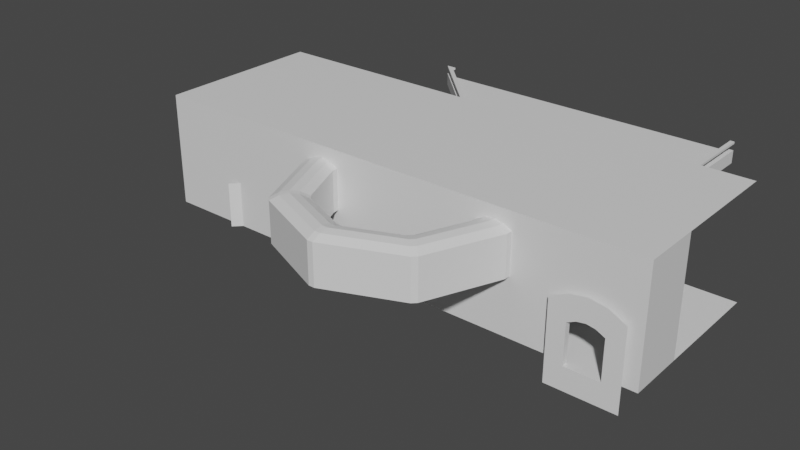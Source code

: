 # Source: CastleInside.blend  (saved by Blender 3.3.6; exported with 4.5.12 LTS)
import bpy
from mathutils import Matrix  # noqa: F401  (used for matrix-valued properties, if any)

bpy.ops.wm.read_factory_settings(use_empty=True)
scene = bpy.context.scene
scene.name = 'Scene'

# ---- collections
col_throneroom = bpy.data.collections.new('ThroneRoom'); scene.collection.children.link(col_throneroom)

# ---- materials (node trees are filled in below, after node groups)
mat_material = bpy.data.materials.new('Material')
mat_material.alpha_threshold = 0.0
mat_material.use_transparent_shadow = False
mat_material.roughness = 0.5
mat_material.line_color = (0.0, 0.0, 0.0, 1.0)
mat_wall = bpy.data.materials.new('Wall')
mat_wall.use_transparent_shadow = False

# ---- material node trees
mat_material.use_nodes = True; mat_material.node_tree.nodes.clear()
_N = mat_material.node_tree.nodes; _L = mat_material.node_tree.links
n0 = _N.new('ShaderNodeOutputMaterial'); n0.name = 'Material Output'; n0.location = (300, 300)
n1 = _N.new('ShaderNodeBsdfPrincipled'); n1.name = 'Principled BSDF'; n1.location = (10, 300)
n1.distribution = 'GGX'
n1.subsurface_method = 'RANDOM_WALK_SKIN'
n1.inputs[3].default_value = 1.45
n1.inputs[27].default_value = (0.0, 0.0, 0.0, 1.0)
n1.inputs[28].default_value = 1.0
_L.new(n1.outputs[0], n0.inputs[0])
n0.is_active_output = True
mat_wall.use_nodes = True; mat_wall.node_tree.nodes.clear()
_N = mat_wall.node_tree.nodes; _L = mat_wall.node_tree.links
n0 = _N.new('ShaderNodeBsdfPrincipled'); n0.name = 'Principled BSDF'; n0.location = (10, 300)
n0.distribution = 'GGX'
n0.subsurface_method = 'RANDOM_WALK_SKIN'
n0.inputs[3].default_value = 1.45
n0.inputs[27].default_value = (0.0, 0.0, 0.0, 1.0)
n0.inputs[28].default_value = 1.0
n1 = _N.new('ShaderNodeOutputMaterial'); n1.name = 'Material Output'; n1.location = (300, 300)
_L.new(n0.outputs[0], n1.inputs[0])
n1.is_active_output = True

# ---- world
world_world = bpy.data.worlds.new('World'); scene.world = world_world
world_world.use_nodes = True; world_world.node_tree.nodes.clear()
_N = world_world.node_tree.nodes; _L = world_world.node_tree.links
n0 = _N.new('ShaderNodeOutputWorld'); n0.name = 'World Output'; n0.location = (300, 300)
n1 = _N.new('ShaderNodeBackground'); n1.name = 'Background'; n1.location = (10, 300)
n1.inputs[0].default_value = (0.05088, 0.05088, 0.05088, 1.0)
_L.new(n1.outputs[0], n0.inputs[0])
n0.is_active_output = True
world_world.color = (0.05088, 0.05088, 0.05088)
world_world.use_sun_shadow = False
world_world.sun_shadow_jitter_overblur = 0.0

# ---- meshes
me_plane = bpy.data.meshes.new('Plane')
me_plane.from_pydata([(-22.5, -15.0, 0.0), (22.5, -15.0, 0.0), (-22.5, -15.0, 10.0), (22.5, -15.0, 10.0), (-22.5, 0.0, 0.0), (22.5, 0.0, 0.0), (-22.5, 0.0, 10.0), (22.5, 0.0, 10.0), (20.0, -15.0, 0.0), (17.0, -15.0, 0.0), (17.0, -15.0, 3.5), (17.75, -15.0, 3.875), (19.25, -15.0, 3.875), (20.0, -15.0, 3.5), (18.5, -15.0, 4.0), (-7.0, -15.0, 5.0), (-4.0, -15.0, 5.0), (9.0, -15.0, 5.0), (-4.0, -15.0, 6.75), (11.67, -15.0, 5.0), (-7.0, -15.0, 8.5), (-6.25, -15.0, 8.875), (-5.5, -15.0, 9.0), (9.0, -15.0, 6.75), (-4.75, -15.0, 8.875), (-4.0, -15.0, 8.5), (10.5, -15.0, 9.0), (9.75, -15.0, 8.875), (12.0, -15.0, 8.5), (12.0, -15.0, 5.0), (11.25, -15.0, 8.875), (9.0, -15.0, 8.5), (20.0, -15.5, 0.0), (17.0, -15.5, 0.0), (17.0, -15.5, 3.5), (17.75, -15.5, 3.875), (19.25, -15.5, 3.875), (20.0, -15.5, 3.5), (18.5, -15.5, 4.0), (21.5, -15.5, -2.0), (15.5, -15.5, -2.0), (15.5, -15.5, 5.0), (17.0, -15.5, 5.75), (20.0, -15.5, 5.75), (21.5, -15.5, 5.0), (18.5, -15.5, 6.0), (22.5, -10.0, 0.0), (22.5, -10.0, 10.0)], [], [(11, 10, 9, 0, 2, 3, 1, 8, 13, 12, 14, 29, 28, 30, 26, 27, 31, 25, 24, 22, 21, 20, 15, 16, 18, 23, 17, 19), (29, 14, 11, 19), (18, 25, 31, 23), (0, 4, 6, 2), (3, 2, 6, 7, 47), (8, 1, 46, 5, 4, 0, 9), (14, 12, 36, 38), (10, 11, 35, 34), (11, 14, 38, 35), (8, 9, 33, 32), (12, 13, 37, 36), (13, 8, 32, 37), (9, 10, 34, 33), (32, 33, 40, 39), (38, 36, 43, 45), (34, 35, 42, 41), (35, 38, 45, 42), (36, 37, 44, 43), (37, 32, 39, 44), (33, 34, 41, 40), (1, 3, 47, 46)])
_uv = me_plane.uv_layers.new(name='UVMap')
_uv.uv.foreach_set('vector', [0.8944, 0.0, 0.8778, 0.0, 0.8778, 0.0, 0.0, 0.0, 0.0, 0.0, 1.0, 0.0, 1.0, 0.0, 0.9444, 0.0, 0.9444, 0.0, 0.9278, 0.0, 0.9111, 0.0, 0.7667, 0.0, 0.7667, 0.0, 0.75, 0.0, 0.7333, 0.0, 0.7167, 0.0, 0.7, 0.0, 0.42, 0.0, 0.4033, 0.0, 0.3867, 0.0, 0.37, 0.0, 0.3533, 0.0, 0.3533, 0.0, 0.42, 0.0, 0.42, 0.0, 0.7, 0.0, 0.7, 0.0, 0.7593, 0.0, 0.7667, 0.0, 0.9111, 0.0, 0.8944, 0.0, 0.7593, 0.0, 0.42, 0.0, 0.42, 0.0, 0.7, 0.0, 0.7, 0.0, 0.0, 0.0, 0.0, 0.5, 0.0, 0.5, 0.0, 0.0, 1.0, 0.0, 0.0, 0.0, 0.0, 0.5, 1.0, 0.5, 1.0, 0.25, 0.9444, 0.0, 1.0, 0.0, 1.0, 0.25, 1.0, 0.5, 0.0, 0.5, 0.0, 0.0, 0.8778, 0.0, 0.9111, 0.0, 0.9278, 0.0, 0.9278, 0.0, 0.9111, 0.0, 0.8778, 0.0, 0.8944, 0.0, 0.8944, 0.0, 0.8778, 0.0, 0.8944, 0.0, 0.9111, 0.0, 0.9111, 0.0, 0.8944, 0.0, 0.9444, 0.0, 0.8778, 0.0, 0.8778, 0.0, 0.9444, 0.0, 0.9278, 0.0, 0.9444, 0.0, 0.9444, 0.0, 0.9278, 0.0, 0.9444, 0.0, 0.9444, 0.0, 0.9444, 0.0, 0.9444, 0.0, 0.8778, 0.0, 0.8778, 0.0, 0.8778, 0.0, 0.8778, 0.0, 0.9444, 0.0, 0.8778, 0.0, 0.8778, 0.0, 0.9444, 0.0, 0.9111, 0.0, 0.9278, 0.0, 0.9278, 0.0, 0.9111, 0.0, 0.8778, 0.0, 0.8944, 0.0, 0.8944, 0.0, 0.8778, 0.0, 0.8944, 0.0, 0.9111, 0.0, 0.9111, 0.0, 0.8944, 0.0, 0.9278, 0.0, 0.9444, 0.0, 0.9444, 0.0, 0.9278, 0.0, 0.9444, 0.0, 0.9444, 0.0, 0.9444, 0.0, 0.9444, 0.0, 0.8778, 0.0, 0.8778, 0.0, 0.8778, 0.0, 0.8778, 0.0, 1.0, 0.0, 1.0, 0.0, 1.0, 0.25, 1.0, 0.25])
me_plane.materials.append(mat_material)
me_plane.materials.append(None)
me_plane.update()
me_cube_001 = bpy.data.meshes.new('Cube.001')
me_cube_001.from_pydata([(-16.5, -15.0, -1.0), (-16.5, -15.0, 0.0), (-9.5, -8.0, -1.0), (-9.334, -8.4, 0.0), (14.5, -15.0, -1.0), (14.5, -15.0, 0.0), (14.5, -8.0, -1.0), (14.1, -8.4, 0.0), (-9.5, -8.0, 0.0), (-15.53, -14.6, 0.0), (14.5, -8.0, 0.0), (14.1, -14.6, 0.0), (14.1, -15.0, 0.0), (-15.53, -15.0, 0.0), (-16.5, -15.0, 0.2), (-9.5, -8.0, 0.2), (14.5, -8.0, 0.2), (14.5, -15.0, 0.2), (-15.53, -14.6, 0.2), (-9.334, -8.4, 0.2), (14.1, -8.4, 0.2), (14.1, -14.6, 0.2), (-15.53, -15.0, 0.2), (14.1, -15.0, 0.2), (-16.5, -15.0, 0.8), (-9.5, -8.0, 0.8), (14.5, -8.0, 0.8), (14.5, -15.0, 0.8), (-15.53, -14.6, 0.8), (-9.334, -8.4, 0.8), (14.1, -8.4, 0.8), (14.1, -14.6, 0.8), (-15.53, -15.0, 0.8), (14.1, -15.0, 0.8), (-16.5, -15.0, 1.0), (-9.5, -8.0, 1.0), (14.5, -8.0, 1.0), (14.5, -15.0, 1.0), (-15.53, -14.6, 1.0), (-9.334, -8.4, 1.0), (14.1, -8.4, 1.0), (14.1, -14.6, 1.0), (-15.53, -15.0, 1.0), (14.1, -15.0, 1.0)], [], [(2, 8, 10, 6), (2, 0, 1, 8), (2, 6, 4, 0), (7, 3, 9, 11), (10, 5, 4, 6), (3, 7, 20, 19), (13, 9, 18, 22), (9, 3, 19, 18), (18, 19, 15, 14), (12, 11, 9, 13), (8, 1, 14, 15), (31, 27, 33), (16, 15, 19, 20), (5, 10, 16, 17), (7, 11, 21, 20), (11, 12, 23, 21), (10, 8, 15, 16), (30, 31, 41, 40), (26, 25, 35, 36), (23, 17, 21), (29, 30, 40, 39), (25, 24, 34, 35), (27, 31, 30, 26), (26, 30, 29, 25), (28, 32, 24), (25, 29, 28, 24), (22, 18, 14), (38, 39, 35, 34), (39, 40, 36, 35), (40, 41, 37, 36), (41, 43, 37), (42, 38, 34), (31, 33, 43, 41), (27, 26, 36, 37), (17, 16, 20, 21), (32, 28, 38, 42), (28, 29, 39, 38)])
me_cube_001.polygons.foreach_set('material_index', [0, 0, 0, 0, 0, 1, 1, 1, 1, 0, 1, 1, 1, 1, 1, 1, 1, 1, 1, 1, 1, 1, 1, 1, 1, 1, 1, 1, 1, 1, 1, 1, 0, 1, 1, 1, 1])
_uv = me_cube_001.uv_layers.new(name='UVMap')
_uv.uv.foreach_set('vector', [0.375, 0.25, 0.625, 0.25, 0.625, 0.5, 0.375, 0.5, 0.375, 0.25, 0.125, 0.75, 0.875, 0.75, 0.625, 0.25, 0.125, 0.5, 0.375, 0.5, 0.375, 0.75, 0.125, 0.75, 0.6289, 0.5143, 0.8699, 0.5143, 0.8704, 0.7357, 0.6285, 0.7357, 0.625, 0.5, 0.625, 0.75, 0.375, 0.75, 0.375, 0.5, 0.8699, 0.5143, 0.6289, 0.5143, 0.6289, 0.5143, 0.8699, 0.5143, 0.8672, 0.75, 0.8704, 0.7357, 0.8704, 0.7357, 0.8672, 0.75, 0.8704, 0.7357, 0.8699, 0.5143, 0.8699, 0.5143, 0.8704, 0.7357, 0.8704, 0.7357, 0.8699, 0.5143, 0.625, 0.25, 0.875, 0.75, 0.6282, 0.75, 0.6285, 0.7357, 0.8704, 0.7357, 0.8672, 0.75, 0.625, 0.25, 0.875, 0.75, 0.875, 0.75, 0.625, 0.25, 0.6285, 0.7357, 0.625, 0.75, 0.6282, 0.75, 0.625, 0.5, 0.625, 0.25, 0.8699, 0.5143, 0.6289, 0.5143, 0.625, 0.75, 0.625, 0.5, 0.625, 0.5, 0.625, 0.75, 0.6289, 0.5143, 0.6285, 0.7357, 0.6285, 0.7357, 0.6289, 0.5143, 0.6285, 0.7357, 0.6282, 0.75, 0.6282, 0.75, 0.6285, 0.7357, 0.625, 0.5, 0.625, 0.25, 0.625, 0.25, 0.625, 0.5, 0.6289, 0.5143, 0.6285, 0.7357, 0.6285, 0.7357, 0.6289, 0.5143, 0.625, 0.5, 0.625, 0.25, 0.625, 0.25, 0.625, 0.5, 0.6282, 0.75, 0.625, 0.75, 0.6285, 0.7357, 0.8699, 0.5143, 0.6289, 0.5143, 0.6289, 0.5143, 0.8699, 0.5143, 0.625, 0.25, 0.875, 0.75, 0.875, 0.75, 0.625, 0.25, 0.625, 0.75, 0.6285, 0.7357, 0.6289, 0.5143, 0.625, 0.5, 0.625, 0.5, 0.6289, 0.5143, 0.8699, 0.5143, 0.625, 0.25, 0.8704, 0.7357, 0.8672, 0.75, 0.875, 0.75, 0.625, 0.25, 0.8699, 0.5143, 0.8704, 0.7357, 0.875, 0.75, 0.8672, 0.75, 0.8704, 0.7357, 0.875, 0.75, 0.8704, 0.7357, 0.8699, 0.5143, 0.875, 0.5, 0.875, 0.75, 0.8699, 0.5143, 0.6289, 0.5143, 0.625, 0.5, 0.875, 0.5, 0.6289, 0.5143, 0.6285, 0.7357, 0.625, 0.75, 0.625, 0.5, 0.6285, 0.7357, 0.6282, 0.75, 0.625, 0.75, 0.8672, 0.75, 0.8704, 0.7357, 0.875, 0.75, 0.6285, 0.7357, 0.6282, 0.75, 0.6282, 0.75, 0.6285, 0.7357, 0.625, 0.75, 0.625, 0.5, 0.625, 0.5, 0.625, 0.75, 0.625, 0.75, 0.625, 0.5, 0.6289, 0.5143, 0.6285, 0.7357, 0.8672, 0.75, 0.8704, 0.7357, 0.8704, 0.7357, 0.8672, 0.75, 0.8704, 0.7357, 0.8699, 0.5143, 0.8699, 0.5143, 0.8704, 0.7357])
me_cube_001.materials.append(mat_material)
me_cube_001.materials.append(mat_wall)
me_cube_001.update()
me_cube = bpy.data.meshes.new('Cube')
me_cube.from_pydata([(1.739, 0.5, 3.314), (2.5, -0.5, 4.0), (1.739, -0.5, 3.314), (2.5, 0.5, 4.0), (4.0, -0.5, 4.0), (4.0, 0.5, 0.0), (4.0, 0.5, 4.0), (3.0, 0.5, 0.0), (0.9483, -0.5, 3.622), (1.5, -0.5, 4.0), (3.0, 0.5, 4.0), (0.9483, 0.5, 3.622), (3.0, -0.5, -1.907e-06), (3.0, -0.5, 4.0), (1.5, 0.5, 4.0), (3.0, 0.5, 1.317), (3.0, -0.5, 1.317), (4.0, 0.5, 3.0), (4.0, -0.5, 3.0), (2.275, -0.5, 2.897), (4.0, -0.5, 1.5), (4.0, 0.5, 1.5), (2.275, 0.5, 2.897), (0.0, 0.5, 4.0), (0.0, -0.5, 4.0), (0.0, 0.5, 3.741), (0.0, -0.5, 3.741), (2.739, 0.5, 2.233), (2.739, -0.5, 2.233), (4.0, -0.5, 2.5), (4.0, 0.5, 2.5), (4.0, -0.5, 1.317)], [], [(19, 13, 1, 2), (22, 10, 6, 17), (19, 2, 0, 22), (27, 28, 19, 22), (11, 14, 3, 0), (25, 23, 14, 11), (2, 1, 9, 8), (18, 4, 13, 19), (2, 8, 11, 0), (0, 3, 10, 22), (29, 18, 19, 28), (7, 12, 16, 15), (27, 22, 17, 30), (7, 15, 21, 5), (8, 9, 24, 26), (8, 26, 25, 11), (15, 27, 30, 21), (20, 29, 28, 16), (15, 16, 28, 27), (16, 31, 20)])
_uv = me_cube.uv_layers.new(name='UVMap')
_uv.uv.foreach_set('vector', [0.57, 0.8333, 0.625, 0.8333, 0.625, 0.8371, 0.57, 0.8371, 0.57, 0.4167, 0.625, 0.4167, 0.625, 0.5, 0.57, 0.5, 0.57, 0.8333, 0.57, 0.8371, 0.57, 0.4129, 0.57, 0.4167, 0.5547, 0.4167, 0.5547, 0.8333, 0.57, 0.8333, 0.57, 0.4167, 0.57, 0.4091, 0.625, 0.4091, 0.625, 0.4129, 0.57, 0.4129, 0.57, 0.375, 0.625, 0.375, 0.625, 0.4091, 0.57, 0.4091, 0.57, 0.8371, 0.625, 0.8371, 0.625, 0.8409, 0.57, 0.8409, 0.57, 0.75, 0.625, 0.75, 0.625, 0.8333, 0.57, 0.8333, 0.57, 0.8371, 0.57, 0.8409, 0.57, 0.4091, 0.57, 0.4129, 0.57, 0.4129, 0.625, 0.4129, 0.625, 0.4167, 0.57, 0.4167, 0.5547, 0.75, 0.57, 0.75, 0.57, 0.8333, 0.5547, 0.8333, 0.375, 0.4167, 0.375, 0.8333, 0.5394, 0.8333, 0.5394, 0.4167, 0.5547, 0.4167, 0.57, 0.4167, 0.57, 0.5, 0.5547, 0.5, 0.375, 0.4167, 0.5394, 0.4167, 0.5394, 0.5, 0.375, 0.5, 0.57, 0.8409, 0.625, 0.8409, 0.625, 0.875, 0.57, 0.875, 0.57, 0.8409, 0.57, 0.875, 0.57, 0.375, 0.57, 0.4091, 0.5394, 0.4167, 0.5547, 0.4167, 0.5547, 0.5, 0.5394, 0.5, 0.5394, 0.75, 0.5547, 0.75, 0.5547, 0.8333, 0.5394, 0.8333, 0.5394, 0.4167, 0.5394, 0.8333, 0.5547, 0.8333, 0.5547, 0.4167, 0.5394, 0.8333, 0.5194, 0.75, 0.5394, 0.75])
me_cube.materials.append(mat_material)
me_cube.use_mirror_x = True
me_cube.update()
me_cube_002 = bpy.data.meshes.new('Cube.002')
me_cube_002.from_pydata([(1.739, 0.5, 3.314), (2.5, -0.5, 4.0), (1.739, -0.5, 3.314), (2.5, 0.5, 4.0), (4.0, -0.5, -1.907e-06), (4.0, -0.5, 4.0), (4.0, 0.5, 4.0), (3.0, 0.5, 0.0), (0.9483, -0.5, 3.622), (1.5, -0.5, 4.0), (3.0, 0.5, 4.0), (0.9483, 0.5, 3.622), (3.0, -0.5, -1.907e-06), (3.0, -0.5, 4.0), (1.5, 0.5, 4.0), (3.0, 0.5, 1.317), (3.0, -0.5, 1.317), (4.0, 0.5, 3.0), (4.0, -0.5, 3.0), (2.275, -0.5, 2.897), (4.0, -0.5, 1.5), (4.0, 0.5, 1.5), (2.275, 0.5, 2.897), (0.0, 0.5, 4.0), (0.0, -0.5, 4.0), (0.0, 0.5, 3.741), (0.0, -0.5, 3.741), (2.739, 0.5, 2.233), (2.739, -0.5, 2.233), (4.0, -0.5, 2.5), (4.0, 0.5, 2.5), (4.0, 0.5, 1.317), (-3.0, 0.5, 4.0), (-3.0, -0.5, 4.0), (-3.0, 0.5, 3.741), (-3.0, -0.5, 3.741)], [], [(19, 13, 1, 2), (22, 10, 6, 17), (19, 2, 0, 22), (27, 28, 19, 22), (11, 14, 3, 0), (25, 23, 14, 11), (2, 1, 9, 8), (18, 5, 13, 19), (2, 8, 11, 0), (0, 3, 10, 22), (29, 18, 19, 28), (7, 12, 16, 15), (27, 22, 17, 30), (4, 20, 16, 12), (25, 26, 35, 34), (8, 9, 24, 26), (8, 26, 25, 11), (15, 27, 30, 21), (20, 29, 28, 16), (15, 16, 28, 27), (31, 15, 21), (23, 25, 34, 32), (26, 24, 33, 35)])
_uv = me_cube_002.uv_layers.new(name='UVMap')
_uv.uv.foreach_set('vector', [0.57, 0.8333, 0.625, 0.8333, 0.625, 0.8371, 0.57, 0.8371, 0.57, 0.4167, 0.625, 0.4167, 0.625, 0.5, 0.57, 0.5, 0.57, 0.8333, 0.57, 0.8371, 0.57, 0.4129, 0.57, 0.4167, 0.5547, 0.4167, 0.5547, 0.8333, 0.57, 0.8333, 0.57, 0.4167, 0.57, 0.4091, 0.625, 0.4091, 0.625, 0.4129, 0.57, 0.4129, 0.57, 0.375, 0.625, 0.375, 0.625, 0.4091, 0.57, 0.4091, 0.57, 0.8371, 0.625, 0.8371, 0.625, 0.8409, 0.57, 0.8409, 0.57, 0.75, 0.625, 0.75, 0.625, 0.8333, 0.57, 0.8333, 0.57, 0.8371, 0.57, 0.8409, 0.57, 0.4091, 0.57, 0.4129, 0.57, 0.4129, 0.625, 0.4129, 0.625, 0.4167, 0.57, 0.4167, 0.5547, 0.75, 0.57, 0.75, 0.57, 0.8333, 0.5547, 0.8333, 0.375, 0.4167, 0.375, 0.8333, 0.5394, 0.8333, 0.5394, 0.4167, 0.5547, 0.4167, 0.57, 0.4167, 0.57, 0.5, 0.5547, 0.5, 0.375, 0.75, 0.5394, 0.75, 0.5394, 0.8333, 0.375, 0.8333, 0.57, 0.375, 0.57, 0.875, 0.57, 0.875, 0.57, 0.375, 0.57, 0.8409, 0.625, 0.8409, 0.625, 0.875, 0.57, 0.875, 0.57, 0.8409, 0.57, 0.875, 0.57, 0.375, 0.57, 0.4091, 0.5394, 0.4167, 0.5547, 0.4167, 0.5547, 0.5, 0.5394, 0.5, 0.5394, 0.75, 0.5547, 0.75, 0.5547, 0.8333, 0.5394, 0.8333, 0.5394, 0.4167, 0.5394, 0.8333, 0.5547, 0.8333, 0.5547, 0.4167, 0.5194, 0.5, 0.5394, 0.4167, 0.5394, 0.5, 0.625, 0.375, 0.57, 0.375, 0.57, 0.375, 0.625, 0.375, 0.57, 0.875, 0.625, 0.875, 0.625, 0.875, 0.57, 0.875])
me_cube_002.materials.append(mat_material)
me_cube_002.use_mirror_x = True
me_cube_002.update()
me_cube_003 = bpy.data.meshes.new('Cube.003')
me_cube_003.from_pydata([(2.689, 0.3536, 3.314), (3.45, -0.6464, 4.0), (2.689, -0.6464, 3.314), (3.45, 0.3536, 4.0), (4.95, -0.6464, -1.907e-06), (4.95, -0.6464, 4.0), (4.95, 0.3536, 4.0), (3.95, 0.3536, 0.0), (1.898, -0.6464, 3.622), (2.45, -0.6464, 4.0), (3.95, 0.3536, 4.0), (1.898, 0.3536, 3.622), (3.95, -0.6464, -1.907e-06), (3.95, -0.6464, 4.0), (2.45, 0.3536, 4.0), (3.95, 0.3536, 1.317), (3.95, -0.6464, 1.317), (4.95, 0.3536, 3.0), (4.95, -0.6464, 3.0), (3.225, -0.6464, 2.897), (4.95, -0.6464, 1.5), (4.95, 0.3536, 1.5), (3.225, 0.3536, 2.897), (0.9497, 0.3536, 4.0), (0.9497, -0.6464, 4.0), (0.9497, 0.3536, 3.741), (0.9497, -0.6464, 3.741), (3.689, 0.3536, 2.233), (3.689, -0.6464, 2.233), (4.95, -0.6464, 2.5), (4.95, 0.3536, 2.5), (0.0, 0.3536, 4.0), (0.0, -0.6464, 4.0), (0.0, 0.3536, 3.788), (0.0, -0.6464, 3.788), (4.95, 0.3536, 0.0)], [], [(19, 13, 1, 2), (22, 10, 6, 17), (19, 2, 0, 22), (27, 28, 19, 22), (11, 14, 3, 0), (25, 23, 14, 11), (2, 1, 9, 8), (18, 5, 13, 19), (2, 8, 11, 0), (0, 3, 10, 22), (29, 18, 19, 28), (7, 12, 16, 15), (27, 22, 17, 30), (4, 20, 16, 12), (25, 26, 34, 33), (8, 9, 24, 26), (8, 26, 25, 11), (15, 27, 30, 21), (20, 29, 28, 16), (15, 16, 28, 27), (23, 25, 33, 31), (26, 24, 32, 34), (7, 15, 21, 35)])
_uv = me_cube_003.uv_layers.new(name='UVMap')
_uv.uv.foreach_set('vector', [0.57, 0.8333, 0.625, 0.8333, 0.625, 0.8371, 0.57, 0.8371, 0.57, 0.4167, 0.625, 0.4167, 0.625, 0.5, 0.57, 0.5, 0.57, 0.8333, 0.57, 0.8371, 0.57, 0.4129, 0.57, 0.4167, 0.5547, 0.4167, 0.5547, 0.8333, 0.57, 0.8333, 0.57, 0.4167, 0.57, 0.4091, 0.625, 0.4091, 0.625, 0.4129, 0.57, 0.4129, 0.57, 0.375, 0.625, 0.375, 0.625, 0.4091, 0.57, 0.4091, 0.57, 0.8371, 0.625, 0.8371, 0.625, 0.8409, 0.57, 0.8409, 0.57, 0.75, 0.625, 0.75, 0.625, 0.8333, 0.57, 0.8333, 0.57, 0.8371, 0.57, 0.8409, 0.57, 0.4091, 0.57, 0.4129, 0.57, 0.4129, 0.625, 0.4129, 0.625, 0.4167, 0.57, 0.4167, 0.5547, 0.75, 0.57, 0.75, 0.57, 0.8333, 0.5547, 0.8333, 0.375, 0.4167, 0.375, 0.8333, 0.5394, 0.8333, 0.5394, 0.4167, 0.5547, 0.4167, 0.57, 0.4167, 0.57, 0.5, 0.5547, 0.5, 0.375, 0.75, 0.5394, 0.75, 0.5394, 0.8333, 0.375, 0.8333, 0.57, 0.375, 0.57, 0.875, 0.57, 0.875, 0.57, 0.375, 0.57, 0.8409, 0.625, 0.8409, 0.625, 0.875, 0.57, 0.875, 0.57, 0.8409, 0.57, 0.875, 0.57, 0.375, 0.57, 0.4091, 0.5394, 0.4167, 0.5547, 0.4167, 0.5547, 0.5, 0.5394, 0.5, 0.5394, 0.75, 0.5547, 0.75, 0.5547, 0.8333, 0.5394, 0.8333, 0.5394, 0.4167, 0.5394, 0.8333, 0.5547, 0.8333, 0.5547, 0.4167, 0.625, 0.375, 0.57, 0.375, 0.57, 0.375, 0.625, 0.375, 0.57, 0.875, 0.625, 0.875, 0.625, 0.875, 0.57, 0.875, 0.375, 0.4167, 0.5394, 0.4167, 0.5394, 0.5, 0.0, 0.0])
me_cube_003.materials.append(mat_material)
me_cube_003.update()
me_plane_002 = bpy.data.meshes.new('Plane.002')
me_plane_002.from_pydata([(-9.5, 0.25, 0.0), (-6.5, 0.25, 0.0), (-9.5, 0.25, 3.5), (-8.75, 0.25, 3.875), (-8.0, 0.25, 4.0), (-7.25, 0.25, 3.875), (-6.5, 0.25, 3.5), (-9.5, -0.25, 0.0), (-6.5, -0.25, 0.0), (-9.5, -0.25, 3.5), (-8.75, -0.25, 3.875), (-8.0, -0.25, 4.0), (-7.25, -0.25, 3.875), (-6.5, -0.25, 3.5), (6.5, 0.25, 0.0), (8.0, 0.25, 4.0), (7.25, 0.25, 3.875), (9.5, 0.25, 3.5), (9.5, 0.25, 0.0), (8.75, 0.25, 3.875), (6.5, 0.25, 3.5), (6.5, -0.25, 0.0), (8.0, -0.25, 4.0), (7.25, -0.25, 3.875), (9.5, -0.25, 3.5), (9.5, -0.25, 0.0), (8.75, -0.25, 3.875), (6.5, -0.25, 3.5), (-0.25, -9.5, 0.0), (-0.25, -6.5, 0.0), (-0.25, -9.5, 3.5), (-0.25, -8.75, 3.875), (-0.25, -8.0, 4.0), (-0.25, -7.25, 3.875), (-0.25, -6.5, 3.5), (0.25, -9.5, 0.0), (0.25, -6.5, 0.0), (0.25, -9.5, 3.5), (0.25, -8.75, 3.875), (0.25, -8.0, 4.0), (0.25, -7.25, 3.875), (0.25, -6.5, 3.5), (6.541, -6.894, 0.0), (4.419, -4.773, 0.0), (6.541, -6.894, 3.5), (6.01, -6.364, 3.875), (5.48, -5.834, 4.0), (4.95, -5.303, 3.875), (4.419, -4.773, 3.5), (6.894, -6.541, 0.0), (4.773, -4.419, 0.0), (6.894, -6.541, 3.5), (6.364, -6.01, 3.875), (5.834, -5.48, 4.0), (5.303, -4.95, 3.875), (4.773, -4.419, 3.5), (-6.894, -6.541, 0.0), (-4.773, -4.419, 0.0), (-6.894, -6.541, 3.5), (-6.364, -6.01, 3.875), (-5.834, -5.48, 4.0), (-5.303, -4.95, 3.875), (-4.773, -4.419, 3.5), (-6.541, -6.894, 0.0), (-4.419, -4.773, 0.0), (-6.541, -6.894, 3.5), (-6.01, -6.364, 3.875), (-5.48, -5.834, 4.0), (-4.95, -5.303, 3.875), (-4.419, -4.773, 3.5)], [], [(1, 0, 7, 8), (3, 4, 11, 10), (0, 2, 9, 7), (62, 57, 64, 69), (27, 55, 50, 21), (5, 6, 13, 12), (4, 5, 12, 11), (2, 3, 10, 9), (6, 1, 8, 13), (48, 41, 36, 43), (15, 19, 26, 22), (17, 18, 25, 24), (20, 16, 23, 27), (16, 15, 22, 23), (14, 20, 27, 21), (69, 64, 29, 34), (19, 17, 24, 26), (29, 28, 35, 36), (31, 32, 39, 38), (28, 30, 37, 35), (48, 43, 50, 55), (29, 64, 63, 28), (33, 34, 41, 40), (32, 33, 40, 39), (30, 31, 38, 37), (43, 42, 49, 50), (45, 46, 53, 52), (42, 44, 51, 49), (21, 50, 49, 25), (36, 35, 42, 43), (47, 48, 55, 54), (46, 47, 54, 53), (44, 45, 52, 51), (57, 56, 63, 64), (59, 60, 67, 66), (56, 58, 65, 63), (34, 29, 36, 41), (8, 7, 56, 57), (61, 62, 69, 68), (60, 61, 68, 67), (58, 59, 66, 65), (13, 8, 57, 62), (18, 14, 21, 25), (27, 23, 54, 55), (48, 47, 40, 41), (69, 34, 33, 68), (13, 62, 61, 12), (12, 61, 60, 11), (11, 60, 59, 10), (10, 59, 58, 9), (9, 58, 56, 7), (33, 32, 67, 68), (32, 31, 66, 67), (31, 30, 65, 66), (63, 65, 30, 28), (23, 22, 53, 54), (22, 26, 52, 53), (26, 24, 51, 52), (24, 25, 49, 51), (40, 47, 46, 39), (39, 46, 45, 38), (38, 45, 44, 37), (37, 44, 42, 35)])
_uv = me_plane_002.uv_layers.new(name='UVMap')
_uv.uv.foreach_set('vector', [0.42, 0.0, 0.3533, 0.0, 0.3533, 0.0, 0.42, 0.0, 0.37, 0.0, 0.3867, 0.0, 0.3867, 0.0, 0.37, 0.0, 0.3533, 0.0, 0.3533, 0.0, 0.3533, 0.0, 0.3533, 0.0, 0.42, 0.0, 0.42, 0.0, 0.42, 0.0, 0.42, 0.0, 0.7, 0.0, 0.42, 0.0, 0.42, 0.0, 0.7, 0.0, 0.4033, 0.0, 0.42, 0.0, 0.42, 0.0, 0.4033, 0.0, 0.3867, 0.0, 0.4033, 0.0, 0.4033, 0.0, 0.3867, 0.0, 0.3533, 0.0, 0.37, 0.0, 0.37, 0.0, 0.3533, 0.0, 0.42, 0.0, 0.42, 0.0, 0.42, 0.0, 0.42, 0.0, 0.42, 0.0, 0.42, 0.0, 0.42, 0.0, 0.42, 0.0, 0.7333, 0.0, 0.75, 0.0, 0.75, 0.0, 0.7333, 0.0, 0.7667, 0.0, 0.7667, 0.0, 0.7667, 0.0, 0.7667, 0.0, 0.7, 0.0, 0.7167, 0.0, 0.7167, 0.0, 0.7, 0.0, 0.7167, 0.0, 0.7333, 0.0, 0.7333, 0.0, 0.7167, 0.0, 0.7, 0.0, 0.7, 0.0, 0.7, 0.0, 0.7, 0.0, 0.42, 0.0, 0.42, 0.0, 0.42, 0.0, 0.42, 0.0, 0.75, 0.0, 0.7667, 0.0, 0.7667, 0.0, 0.75, 0.0, 0.42, 0.0, 0.3533, 0.0, 0.3533, 0.0, 0.42, 0.0, 0.37, 0.0, 0.3867, 0.0, 0.3867, 0.0, 0.37, 0.0, 0.3533, 0.0, 0.3533, 0.0, 0.3533, 0.0, 0.3533, 0.0, 0.42, 0.0, 0.42, 0.0, 0.42, 0.0, 0.42, 0.0, 0.42, 0.0, 0.42, 0.0, 0.3533, 0.0, 0.3533, 0.0, 0.4033, 0.0, 0.42, 0.0, 0.42, 0.0, 0.4033, 0.0, 0.3867, 0.0, 0.4033, 0.0, 0.4033, 0.0, 0.3867, 0.0, 0.3533, 0.0, 0.37, 0.0, 0.37, 0.0, 0.3533, 0.0, 0.42, 0.0, 0.3533, 0.0, 0.3533, 0.0, 0.42, 0.0, 0.37, 0.0, 0.3867, 0.0, 0.3867, 0.0, 0.37, 0.0, 0.3533, 0.0, 0.3533, 0.0, 0.3533, 0.0, 0.3533, 0.0, 0.7, 0.0, 0.42, 0.0, 0.3533, 0.0, 0.7667, 0.0, 0.42, 0.0, 0.3533, 0.0, 0.3533, 0.0, 0.42, 0.0, 0.4033, 0.0, 0.42, 0.0, 0.42, 0.0, 0.4033, 0.0, 0.3867, 0.0, 0.4033, 0.0, 0.4033, 0.0, 0.3867, 0.0, 0.3533, 0.0, 0.37, 0.0, 0.37, 0.0, 0.3533, 0.0, 0.42, 0.0, 0.3533, 0.0, 0.3533, 0.0, 0.42, 0.0, 0.37, 0.0, 0.3867, 0.0, 0.3867, 0.0, 0.37, 0.0, 0.3533, 0.0, 0.3533, 0.0, 0.3533, 0.0, 0.3533, 0.0, 0.42, 0.0, 0.42, 0.0, 0.42, 0.0, 0.42, 0.0, 0.42, 0.0, 0.3533, 0.0, 0.3533, 0.0, 0.42, 0.0, 0.4033, 0.0, 0.42, 0.0, 0.42, 0.0, 0.4033, 0.0, 0.3867, 0.0, 0.4033, 0.0, 0.4033, 0.0, 0.3867, 0.0, 0.3533, 0.0, 0.37, 0.0, 0.37, 0.0, 0.3533, 0.0, 0.42, 0.0, 0.42, 0.0, 0.42, 0.0, 0.42, 0.0, 0.7667, 0.0, 0.7, 0.0, 0.7, 0.0, 0.7667, 0.0, 0.7, 0.0, 0.7167, 0.0, 0.4033, 0.0, 0.42, 0.0, 0.42, 0.0, 0.4033, 0.0, 0.4033, 0.0, 0.42, 0.0, 0.42, 0.0, 0.42, 0.0, 0.4033, 0.0, 0.4033, 0.0, 0.42, 0.0, 0.42, 0.0, 0.4033, 0.0, 0.4033, 0.0, 0.4033, 0.0, 0.4033, 0.0, 0.3867, 0.0, 0.3867, 0.0, 0.3867, 0.0, 0.3867, 0.0, 0.37, 0.0, 0.37, 0.0, 0.37, 0.0, 0.37, 0.0, 0.3533, 0.0, 0.3533, 0.0, 0.3533, 0.0, 0.3533, 0.0, 0.3533, 0.0, 0.3533, 0.0, 0.4033, 0.0, 0.3867, 0.0, 0.3867, 0.0, 0.4033, 0.0, 0.3867, 0.0, 0.37, 0.0, 0.37, 0.0, 0.3867, 0.0, 0.37, 0.0, 0.3533, 0.0, 0.3533, 0.0, 0.37, 0.0, 0.3533, 0.0, 0.3533, 0.0, 0.3533, 0.0, 0.3533, 0.0, 0.7167, 0.0, 0.7333, 0.0, 0.3867, 0.0, 0.4033, 0.0, 0.7333, 0.0, 0.75, 0.0, 0.37, 0.0, 0.3867, 0.0, 0.75, 0.0, 0.7667, 0.0, 0.3533, 0.0, 0.37, 0.0, 0.7667, 0.0, 0.7667, 0.0, 0.3533, 0.0, 0.3533, 0.0, 0.4033, 0.0, 0.4033, 0.0, 0.3867, 0.0, 0.3867, 0.0, 0.3867, 0.0, 0.3867, 0.0, 0.37, 0.0, 0.37, 0.0, 0.37, 0.0, 0.37, 0.0, 0.3533, 0.0, 0.3533, 0.0, 0.3533, 0.0, 0.3533, 0.0, 0.3533, 0.0, 0.3533, 0.0])
me_plane_002.materials.append(mat_material)
me_plane_002.update()
me_circle = bpy.data.meshes.new('Circle')
me_circle.from_pydata([(0.0, 0.1809, 0.0), (-0.1902, 0.04271, 0.0), (-0.1176, -0.1809, 0.0), (0.1176, -0.1809, 0.0), (0.1902, 0.04271, 0.0), (-0.2238, 0.05024, 0.1), (0.0, 0.2128, 0.1), (-0.1383, -0.2128, 0.1), (0.1383, -0.2128, 0.1), (0.2238, 0.05024, 0.1), (-0.1599, 0.0359, 0.2), (0.0, 0.1521, 0.2), (-0.09883, -0.1521, 0.2), (0.09883, -0.1521, 0.2), (0.1599, 0.0359, 0.2), (-0.1716, 0.03852, 0.3907), (0.0, 0.1632, 0.3907), (-0.106, -0.1632, 0.3907), (0.106, -0.1632, 0.3907), (0.1716, 0.03852, 0.3907), (-0.1553, 0.03488, 0.5343), (1.251e-08, 0.1477, 0.5343), (-0.09601, -0.1477, 0.5343), (0.09601, -0.1477, 0.5343), (0.1553, 0.03488, 0.5343), (-0.1731, 0.03886, 0.6), (1.394e-08, 0.1646, 0.6), (-0.107, -0.1646, 0.6), (0.107, -0.1646, 0.6), (0.1731, 0.03886, 0.6)], [], [(9, 6, 11, 14), (3, 4, 9, 8), (1, 2, 7, 5), (4, 0, 6, 9), (2, 3, 8, 7), (0, 1, 5, 6), (13, 14, 19, 18), (7, 8, 13, 12), (6, 5, 10, 11), (8, 9, 14, 13), (5, 7, 12, 10), (19, 16, 21, 24), (10, 12, 17, 15), (14, 11, 16, 19), (12, 13, 18, 17), (11, 10, 15, 16), (23, 24, 29, 28), (17, 18, 23, 22), (16, 15, 20, 21), (18, 19, 24, 23), (15, 17, 22, 20), (20, 22, 27, 25), (24, 21, 26, 29), (22, 23, 28, 27), (21, 20, 25, 26)])
_uv = me_circle.uv_layers.new(name='UVMap')
_uv.uv.foreach_set('vector', [0.0, 0.0, 0.0, 0.0, 0.0, 0.0, 0.0, 0.0, 0.0, 0.0, 0.0, 0.0, 0.0, 0.0, 0.0, 0.0, 0.0, 0.0, 0.0, 0.0, 0.0, 0.0, 0.0, 0.0, 0.0, 0.0, 0.0, 0.0, 0.0, 0.0, 0.0, 0.0, 0.0, 0.0, 0.0, 0.0, 0.0, 0.0, 0.0, 0.0, 0.0, 0.0, 0.0, 0.0, 0.0, 0.0, 0.0, 0.0, 0.0, 0.0, 0.0, 0.0, 0.0, 0.0, 0.0, 0.0, 0.0, 0.0, 0.0, 0.0, 0.0, 0.0, 0.0, 0.0, 0.0, 0.0, 0.0, 0.0, 0.0, 0.0, 0.0, 0.0, 0.0, 0.0, 0.0, 0.0, 0.0, 0.0, 0.0, 0.0, 0.0, 0.0, 0.0, 0.0, 0.0, 0.0, 0.0, 0.0, 0.0, 0.0, 0.0, 0.0, 0.0, 0.0, 0.0, 0.0, 0.0, 0.0, 0.0, 0.0, 0.0, 0.0, 0.0, 0.0, 0.0, 0.0, 0.0, 0.0, 0.0, 0.0, 0.0, 0.0, 0.0, 0.0, 0.0, 0.0, 0.0, 0.0, 0.0, 0.0, 0.0, 0.0, 0.0, 0.0, 0.0, 0.0, 0.0, 0.0, 0.0, 0.0, 0.0, 0.0, 0.0, 0.0, 0.0, 0.0, 0.0, 0.0, 0.0, 0.0, 0.0, 0.0, 0.0, 0.0, 0.0, 0.0, 0.0, 0.0, 0.0, 0.0, 0.0, 0.0, 0.0, 0.0, 0.0, 0.0, 0.0, 0.0, 0.0, 0.0, 0.0, 0.0, 0.0, 0.0, 0.0, 0.0, 0.0, 0.0, 0.0, 0.0, 0.0, 0.0, 0.0, 0.0, 0.0, 0.0, 0.0, 0.0, 0.0, 0.0, 0.0, 0.0, 0.0, 0.0, 0.0, 0.0, 0.0, 0.0, 0.0, 0.0, 0.0, 0.0, 0.0, 0.0, 0.0, 0.0, 0.0, 0.0, 0.0, 0.0])
me_circle.materials.append(mat_wall)
me_circle.update()
me_circle_001 = bpy.data.meshes.new('Circle.001')
me_circle_001.from_pydata([(0.0, 0.1809, 0.0), (-0.1902, 0.04271, 0.0), (-0.1176, -0.1809, 0.0), (0.1176, -0.1809, 0.0), (0.1902, 0.04271, 0.0), (-0.2238, 0.05024, 0.1), (0.0, 0.2128, 0.1), (-0.1383, -0.2128, 0.1), (0.1383, -0.2128, 0.1), (0.2238, 0.05024, 0.1), (-0.1599, 0.0359, 0.2), (0.0, 0.1521, 0.2), (-0.09883, -0.1521, 0.2), (0.09883, -0.1521, 0.2), (0.1599, 0.0359, 0.2), (-0.1716, 0.03852, 0.3907), (0.0, 0.1632, 0.3907), (-0.106, -0.1632, 0.3907), (0.106, -0.1632, 0.3907), (0.1716, 0.03852, 0.3907), (-0.1553, 0.03488, 0.5343), (1.251e-08, 0.1477, 0.5343), (-0.09601, -0.1477, 0.5343), (0.09601, -0.1477, 0.5343), (0.1553, 0.03488, 0.5343), (-0.1731, 0.03886, 0.6), (1.394e-08, 0.1646, 0.6), (-0.107, -0.1646, 0.6), (0.107, -0.1646, 0.6), (0.1731, 0.03886, 0.6)], [], [(9, 6, 11, 14), (3, 4, 9, 8), (1, 2, 7, 5), (4, 0, 6, 9), (2, 3, 8, 7), (0, 1, 5, 6), (13, 14, 19, 18), (7, 8, 13, 12), (6, 5, 10, 11), (8, 9, 14, 13), (5, 7, 12, 10), (19, 16, 21, 24), (10, 12, 17, 15), (14, 11, 16, 19), (12, 13, 18, 17), (11, 10, 15, 16), (23, 24, 29, 28), (17, 18, 23, 22), (16, 15, 20, 21), (18, 19, 24, 23), (15, 17, 22, 20), (20, 22, 27, 25), (24, 21, 26, 29), (22, 23, 28, 27), (21, 20, 25, 26)])
_uv = me_circle_001.uv_layers.new(name='UVMap')
_uv.uv.foreach_set('vector', [0.0, 0.0, 0.0, 0.0, 0.0, 0.0, 0.0, 0.0, 0.0, 0.0, 0.0, 0.0, 0.0, 0.0, 0.0, 0.0, 0.0, 0.0, 0.0, 0.0, 0.0, 0.0, 0.0, 0.0, 0.0, 0.0, 0.0, 0.0, 0.0, 0.0, 0.0, 0.0, 0.0, 0.0, 0.0, 0.0, 0.0, 0.0, 0.0, 0.0, 0.0, 0.0, 0.0, 0.0, 0.0, 0.0, 0.0, 0.0, 0.0, 0.0, 0.0, 0.0, 0.0, 0.0, 0.0, 0.0, 0.0, 0.0, 0.0, 0.0, 0.0, 0.0, 0.0, 0.0, 0.0, 0.0, 0.0, 0.0, 0.0, 0.0, 0.0, 0.0, 0.0, 0.0, 0.0, 0.0, 0.0, 0.0, 0.0, 0.0, 0.0, 0.0, 0.0, 0.0, 0.0, 0.0, 0.0, 0.0, 0.0, 0.0, 0.0, 0.0, 0.0, 0.0, 0.0, 0.0, 0.0, 0.0, 0.0, 0.0, 0.0, 0.0, 0.0, 0.0, 0.0, 0.0, 0.0, 0.0, 0.0, 0.0, 0.0, 0.0, 0.0, 0.0, 0.0, 0.0, 0.0, 0.0, 0.0, 0.0, 0.0, 0.0, 0.0, 0.0, 0.0, 0.0, 0.0, 0.0, 0.0, 0.0, 0.0, 0.0, 0.0, 0.0, 0.0, 0.0, 0.0, 0.0, 0.0, 0.0, 0.0, 0.0, 0.0, 0.0, 0.0, 0.0, 0.0, 0.0, 0.0, 0.0, 0.0, 0.0, 0.0, 0.0, 0.0, 0.0, 0.0, 0.0, 0.0, 0.0, 0.0, 0.0, 0.0, 0.0, 0.0, 0.0, 0.0, 0.0, 0.0, 0.0, 0.0, 0.0, 0.0, 0.0, 0.0, 0.0, 0.0, 0.0, 0.0, 0.0, 0.0, 0.0, 0.0, 0.0, 0.0, 0.0, 0.0, 0.0, 0.0, 0.0, 0.0, 0.0, 0.0, 0.0, 0.0, 0.0, 0.0, 0.0, 0.0, 0.0])
me_circle_001.materials.append(mat_wall)
me_circle_001.update()
me_circle_002 = bpy.data.meshes.new('Circle.002')
me_circle_002.from_pydata([(0.0, 0.1809, 0.0), (-0.1902, 0.04271, 0.0), (-0.1176, -0.1809, 0.0), (0.1176, -0.1809, 0.0), (0.1902, 0.04271, 0.0), (-0.2238, 0.05024, 0.1), (0.0, 0.2128, 0.1), (-0.1383, -0.2128, 0.1), (0.1383, -0.2128, 0.1), (0.2238, 0.05024, 0.1), (-0.1599, 0.0359, 0.2), (0.0, 0.1521, 0.2), (-0.09883, -0.1521, 0.2), (0.09883, -0.1521, 0.2), (0.1599, 0.0359, 0.2), (-0.1716, 0.03852, 0.3907), (0.0, 0.1632, 0.3907), (-0.106, -0.1632, 0.3907), (0.106, -0.1632, 0.3907), (0.1716, 0.03852, 0.3907), (-0.1553, 0.03488, 0.5343), (1.251e-08, 0.1477, 0.5343), (-0.09601, -0.1477, 0.5343), (0.09601, -0.1477, 0.5343), (0.1553, 0.03488, 0.5343), (-0.1731, 0.03886, 0.6), (1.394e-08, 0.1646, 0.6), (-0.107, -0.1646, 0.6), (0.107, -0.1646, 0.6), (0.1731, 0.03886, 0.6)], [], [(9, 6, 11, 14), (3, 4, 9, 8), (1, 2, 7, 5), (4, 0, 6, 9), (2, 3, 8, 7), (0, 1, 5, 6), (13, 14, 19, 18), (7, 8, 13, 12), (6, 5, 10, 11), (8, 9, 14, 13), (5, 7, 12, 10), (19, 16, 21, 24), (10, 12, 17, 15), (14, 11, 16, 19), (12, 13, 18, 17), (11, 10, 15, 16), (23, 24, 29, 28), (17, 18, 23, 22), (16, 15, 20, 21), (18, 19, 24, 23), (15, 17, 22, 20), (20, 22, 27, 25), (24, 21, 26, 29), (22, 23, 28, 27), (21, 20, 25, 26)])
_uv = me_circle_002.uv_layers.new(name='UVMap')
_uv.uv.foreach_set('vector', [0.0, 0.0, 0.0, 0.0, 0.0, 0.0, 0.0, 0.0, 0.0, 0.0, 0.0, 0.0, 0.0, 0.0, 0.0, 0.0, 0.0, 0.0, 0.0, 0.0, 0.0, 0.0, 0.0, 0.0, 0.0, 0.0, 0.0, 0.0, 0.0, 0.0, 0.0, 0.0, 0.0, 0.0, 0.0, 0.0, 0.0, 0.0, 0.0, 0.0, 0.0, 0.0, 0.0, 0.0, 0.0, 0.0, 0.0, 0.0, 0.0, 0.0, 0.0, 0.0, 0.0, 0.0, 0.0, 0.0, 0.0, 0.0, 0.0, 0.0, 0.0, 0.0, 0.0, 0.0, 0.0, 0.0, 0.0, 0.0, 0.0, 0.0, 0.0, 0.0, 0.0, 0.0, 0.0, 0.0, 0.0, 0.0, 0.0, 0.0, 0.0, 0.0, 0.0, 0.0, 0.0, 0.0, 0.0, 0.0, 0.0, 0.0, 0.0, 0.0, 0.0, 0.0, 0.0, 0.0, 0.0, 0.0, 0.0, 0.0, 0.0, 0.0, 0.0, 0.0, 0.0, 0.0, 0.0, 0.0, 0.0, 0.0, 0.0, 0.0, 0.0, 0.0, 0.0, 0.0, 0.0, 0.0, 0.0, 0.0, 0.0, 0.0, 0.0, 0.0, 0.0, 0.0, 0.0, 0.0, 0.0, 0.0, 0.0, 0.0, 0.0, 0.0, 0.0, 0.0, 0.0, 0.0, 0.0, 0.0, 0.0, 0.0, 0.0, 0.0, 0.0, 0.0, 0.0, 0.0, 0.0, 0.0, 0.0, 0.0, 0.0, 0.0, 0.0, 0.0, 0.0, 0.0, 0.0, 0.0, 0.0, 0.0, 0.0, 0.0, 0.0, 0.0, 0.0, 0.0, 0.0, 0.0, 0.0, 0.0, 0.0, 0.0, 0.0, 0.0, 0.0, 0.0, 0.0, 0.0, 0.0, 0.0, 0.0, 0.0, 0.0, 0.0, 0.0, 0.0, 0.0, 0.0, 0.0, 0.0, 0.0, 0.0, 0.0, 0.0, 0.0, 0.0, 0.0, 0.0])
me_circle_002.materials.append(mat_wall)
me_circle_002.update()

# ---- objects
ob_throneroommain = bpy.data.objects.new('ThroneRoomMain', me_plane)
ob_throneroomplatform = bpy.data.objects.new('ThroneRoomPlatform', me_cube_001)
ob_arches = bpy.data.objects.new('Arches', me_cube)
ob_archside1 = bpy.data.objects.new('ArchSide1', me_cube_002)
ob_archside2 = bpy.data.objects.new('ArchSide2', me_cube_003)
ob_throneroommain_002 = bpy.data.objects.new('ThroneRoomMain.002', me_plane_002)
ob_pillars1 = bpy.data.objects.new('Pillars1', me_circle)
ob_pillars2 = bpy.data.objects.new('Pillars2', me_circle_001)
ob_pillars3 = bpy.data.objects.new('Pillars3', me_circle_002)

# ---- transforms, parenting, visibility, modifiers, constraints
ob_throneroommain.location = (0.0, 0.0, 0.0)
_m = ob_throneroommain.modifiers.new('Mirror', 'MIRROR')
_m.use_axis = (False, False, False)
ob_throneroomplatform.location = (0.0, 0.0, 5.0)
_m = ob_throneroomplatform.modifiers.new('Mirror', 'MIRROR')
_m.use_axis = (False, True, False)
ob_arches.location = (10.5, -8.5, 0.0)
ob_arches.use_mesh_mirror_x = True
_m = ob_arches.modifiers.new('Mirror', 'MIRROR')
_m = ob_arches.modifiers.new('Array', 'ARRAY')
_m.count = 3
_m.relative_offset_displace = (-1.0, 0.0, 0.0)
ob_archside1.location = (14.0, -12.0, 0.0)
ob_archside1.rotation_euler = (0.0, -0.0, 1.571)
ob_archside1.use_mesh_mirror_x = True
ob_archside2.location = (-12.75, -11.75, 0.0)
ob_archside2.rotation_euler = (0.0, -0.0, 0.7854)
_m = ob_archside2.modifiers.new('Mirror', 'MIRROR')
ob_throneroommain_002.location = (2.5, -15.25, 5.0)
_m = ob_throneroommain_002.modifiers.new('Mirror', 'MIRROR')
_m.use_axis = (False, False, False)
ob_pillars1.location = (14.3, -14.5, 5.2)
_m = ob_pillars1.modifiers.new('Array', 'ARRAY')
_m.count = 8
_m.relative_offset_displace = (0.0, 2.1, 0.0)
ob_pillars2.location = (13.51, -8.179, 5.2)
_m = ob_pillars2.modifiers.new('Array', 'ARRAY')
_m.count = 25
_m.relative_offset_displace = (-2.1, 0.0, 0.0)
ob_pillars3.location = (-9.91, -8.654, 5.2)
_m = ob_pillars3.modifiers.new('Array', 'ARRAY')
_m.count = 8
_m.relative_offset_displace = (-1.8, -1.9, 0.0)

# ---- collection membership
col_throneroom.objects.link(ob_throneroommain)
col_throneroom.objects.link(ob_throneroomplatform)
col_throneroom.objects.link(ob_arches)
col_throneroom.objects.link(ob_archside1)
col_throneroom.objects.link(ob_archside2)
col_throneroom.objects.link(ob_throneroommain_002)
col_throneroom.objects.link(ob_pillars1)
col_throneroom.objects.link(ob_pillars2)
col_throneroom.objects.link(ob_pillars3)

# ---- scene / render settings (as saved in the file)
scene.frame_start = 1; scene.frame_end = 250; scene.frame_set(1)
scene.render.engine = 'BLENDER_EEVEE_NEXT'
scene.cycles.sampling_pattern = 'TABULATED_SOBOL'
scene.cycles.use_light_tree = False
scene.view_settings.view_transform = 'Filmic'
bpy.context.view_layer.update()

# ---- added for rendering (the .blend has no active camera and no usable light): camera, sun
cam_auto = bpy.data.cameras.new('AutoCamera')
cam_auto.lens = 50.0
cam_auto.sensor_width = 36.0
cam_auto.clip_end = 1000.0
ob_auto_camera = bpy.data.objects.new('AutoCamera', cam_auto)
scene.collection.objects.link(ob_auto_camera)
ob_auto_camera.location = (48.7968, -70.9312, 43.0375)
ob_auto_camera.rotation_euler = (1.09748, -7.21219e-08, 0.694738)
scene.camera = ob_auto_camera
light_auto_sun = bpy.data.lights.new('AutoSun', 'SUN')
light_auto_sun.energy = 3.0
light_auto_sun.angle = 0.0523599
ob_auto_sun = bpy.data.objects.new('AutoSun', light_auto_sun)
scene.collection.objects.link(ob_auto_sun)
ob_auto_sun.rotation_euler = (0.872665, 0.174533, 0.523599)
bpy.context.view_layer.update()
